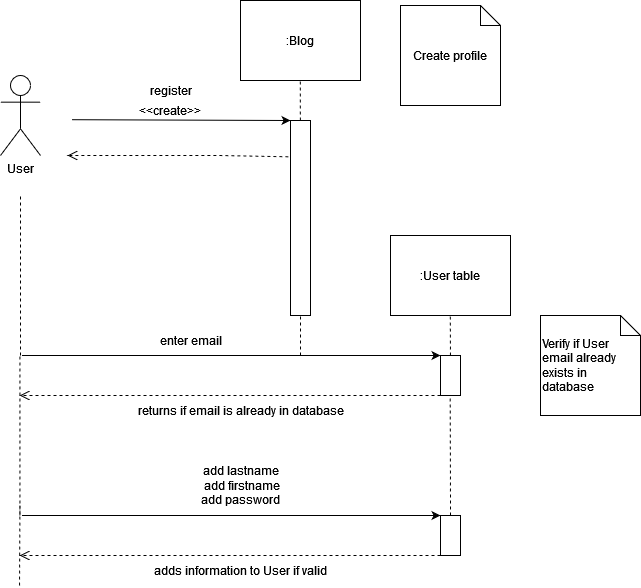

The diagram above was exported from draw.io. Its source (the exported page's mxGraphModel, read from the mxfile embedded in the PNG):
<mxGraphModel dx="1146" dy="592" grid="1" gridSize="10" guides="1" tooltips="1" connect="1" arrows="1" fold="1" page="1" pageScale="1" pageWidth="850" pageHeight="1100" math="0" shadow="0">
  <root>
    <mxCell id="0" />
    <mxCell id="1" parent="0" />
    <mxCell id="3" value="User" style="shape=umlActor;verticalLabelPosition=bottom;verticalAlign=top;html=1;" parent="1" vertex="1">
      <mxGeometry x="160" y="240" width="40" height="80" as="geometry" />
    </mxCell>
    <mxCell id="8" value=":Blog" style="rounded=0;whiteSpace=wrap;html=1;" parent="1" vertex="1">
      <mxGeometry x="400" y="165" width="120" height="80" as="geometry" />
    </mxCell>
    <mxCell id="10" value="" style="endArrow=none;dashed=1;html=1;entryX=0.5;entryY=1;entryDx=0;entryDy=0;startArrow=none;" parent="1" source="14" edge="1">
      <mxGeometry width="50" height="50" relative="1" as="geometry">
        <mxPoint x="460.25" y="325" as="sourcePoint" />
        <mxPoint x="459.75" y="245" as="targetPoint" />
      </mxGeometry>
    </mxCell>
    <mxCell id="11" value="" style="endArrow=classic;html=1;entryX=0;entryY=0;entryDx=0;entryDy=0;exitX=1.076;exitY=0.115;exitDx=0;exitDy=0;exitPerimeter=0;" parent="1" target="14" edge="1">
      <mxGeometry width="50" height="50" relative="1" as="geometry">
        <mxPoint x="231.51999999999998" y="284.20000000000005" as="sourcePoint" />
        <mxPoint x="440" y="285" as="targetPoint" />
      </mxGeometry>
    </mxCell>
    <mxCell id="14" value="" style="rounded=0;whiteSpace=wrap;html=1;" parent="1" vertex="1">
      <mxGeometry x="450" y="285" width="20" height="195" as="geometry" />
    </mxCell>
    <mxCell id="16" value="&amp;lt;&amp;lt;create&amp;gt;&amp;gt;" style="text;html=1;strokeColor=none;fillColor=none;align=center;verticalAlign=middle;whiteSpace=wrap;rounded=0;" parent="1" vertex="1">
      <mxGeometry x="310" y="265" width="40" height="20" as="geometry" />
    </mxCell>
    <mxCell id="22" value="register" style="text;html=1;align=center;verticalAlign=middle;resizable=0;points=[];autosize=1;strokeColor=none;fillColor=none;" parent="1" vertex="1">
      <mxGeometry x="300" y="240" width="60" height="30" as="geometry" />
    </mxCell>
    <mxCell id="25" value="" style="endArrow=none;dashed=1;html=1;entryX=0.5;entryY=1;entryDx=0;entryDy=0;exitX=0.5;exitY=0;exitDx=0;exitDy=0;" parent="1" edge="1">
      <mxGeometry width="50" height="50" relative="1" as="geometry">
        <mxPoint x="460" y="520" as="sourcePoint" />
        <mxPoint x="460" y="480" as="targetPoint" />
      </mxGeometry>
    </mxCell>
    <mxCell id="27" value="Create profile" style="shape=note;size=20;whiteSpace=wrap;html=1;" parent="1" vertex="1">
      <mxGeometry x="560" y="170" width="100" height="100" as="geometry" />
    </mxCell>
    <mxCell id="28" value="Verify if User email already exists in database" style="shape=note;size=20;whiteSpace=wrap;html=1;align=left;" parent="1" vertex="1">
      <mxGeometry x="700" y="480" width="100" height="100" as="geometry" />
    </mxCell>
    <mxCell id="45" value="" style="endArrow=none;dashed=1;html=1;" parent="1" edge="1">
      <mxGeometry width="50" height="50" relative="1" as="geometry">
        <mxPoint x="180" y="520" as="sourcePoint" />
        <mxPoint x="180" y="360" as="targetPoint" />
      </mxGeometry>
    </mxCell>
    <mxCell id="55" value="" style="html=1;verticalAlign=bottom;endArrow=open;dashed=1;endSize=8;rounded=0;entryX=1;entryY=1;entryDx=0;entryDy=0;exitX=-0.107;exitY=0.186;exitDx=0;exitDy=0;exitPerimeter=0;" parent="1" source="14" edge="1">
      <mxGeometry relative="1" as="geometry">
        <mxPoint x="375" y="320.4000000000001" as="sourcePoint" />
        <mxPoint x="227" y="320" as="targetPoint" />
        <Array as="points">
          <mxPoint x="380" y="320" />
        </Array>
      </mxGeometry>
    </mxCell>
    <mxCell id="K10mXw7lWHsyTxslwUvE-61" value="" style="endArrow=classic;html=1;exitX=1.076;exitY=0.115;exitDx=0;exitDy=0;exitPerimeter=0;" edge="1" parent="1">
      <mxGeometry width="50" height="50" relative="1" as="geometry">
        <mxPoint x="181.51999999999998" y="520" as="sourcePoint" />
        <mxPoint x="600" y="520" as="targetPoint" />
      </mxGeometry>
    </mxCell>
    <mxCell id="K10mXw7lWHsyTxslwUvE-62" value="enter email" style="text;html=1;align=center;verticalAlign=middle;resizable=0;points=[];autosize=1;strokeColor=none;fillColor=none;fontColor=#000000;" vertex="1" parent="1">
      <mxGeometry x="310" y="490" width="80" height="30" as="geometry" />
    </mxCell>
    <mxCell id="K10mXw7lWHsyTxslwUvE-63" value=":User table" style="rounded=0;whiteSpace=wrap;html=1;" vertex="1" parent="1">
      <mxGeometry x="550" y="400" width="120" height="80" as="geometry" />
    </mxCell>
    <mxCell id="K10mXw7lWHsyTxslwUvE-64" value="" style="endArrow=none;dashed=1;html=1;entryX=0.5;entryY=1;entryDx=0;entryDy=0;startArrow=none;" edge="1" parent="1" source="K10mXw7lWHsyTxslwUvE-65">
      <mxGeometry width="50" height="50" relative="1" as="geometry">
        <mxPoint x="610.25" y="560" as="sourcePoint" />
        <mxPoint x="609.75" y="480" as="targetPoint" />
      </mxGeometry>
    </mxCell>
    <mxCell id="K10mXw7lWHsyTxslwUvE-65" value="" style="rounded=0;whiteSpace=wrap;html=1;" vertex="1" parent="1">
      <mxGeometry x="600" y="520" width="20" height="40" as="geometry" />
    </mxCell>
    <mxCell id="K10mXw7lWHsyTxslwUvE-66" value="" style="endArrow=none;dashed=1;html=1;entryX=0.5;entryY=1;entryDx=0;entryDy=0;" edge="1" parent="1">
      <mxGeometry width="50" height="50" relative="1" as="geometry">
        <mxPoint x="610" y="680" as="sourcePoint" />
        <mxPoint x="609.66" y="560" as="targetPoint" />
      </mxGeometry>
    </mxCell>
    <mxCell id="K10mXw7lWHsyTxslwUvE-67" value="" style="html=1;verticalAlign=bottom;endArrow=open;dashed=1;endSize=8;rounded=0;entryX=1;entryY=1;entryDx=0;entryDy=0;exitX=0;exitY=1;exitDx=0;exitDy=0;" edge="1" parent="1" source="K10mXw7lWHsyTxslwUvE-65">
      <mxGeometry relative="1" as="geometry">
        <mxPoint x="399.9999999999999" y="561.27" as="sourcePoint" />
        <mxPoint x="179.14" y="560" as="targetPoint" />
        <Array as="points">
          <mxPoint x="332.14" y="560" />
        </Array>
      </mxGeometry>
    </mxCell>
    <mxCell id="K10mXw7lWHsyTxslwUvE-68" value="returns if email is already in database" style="text;html=1;align=center;verticalAlign=middle;resizable=0;points=[];autosize=1;strokeColor=none;fillColor=none;fontColor=#000000;" vertex="1" parent="1">
      <mxGeometry x="290" y="560" width="220" height="30" as="geometry" />
    </mxCell>
    <mxCell id="K10mXw7lWHsyTxslwUvE-69" value="" style="endArrow=none;dashed=1;html=1;" edge="1" parent="1">
      <mxGeometry width="50" height="50" relative="1" as="geometry">
        <mxPoint x="179.41" y="680" as="sourcePoint" />
        <mxPoint x="179.41" y="520" as="targetPoint" />
      </mxGeometry>
    </mxCell>
    <mxCell id="K10mXw7lWHsyTxslwUvE-70" value="" style="endArrow=classic;html=1;exitX=1.076;exitY=0.115;exitDx=0;exitDy=0;exitPerimeter=0;" edge="1" parent="1">
      <mxGeometry width="50" height="50" relative="1" as="geometry">
        <mxPoint x="181.5200000000002" y="680" as="sourcePoint" />
        <mxPoint x="600" y="680" as="targetPoint" />
      </mxGeometry>
    </mxCell>
    <mxCell id="K10mXw7lWHsyTxslwUvE-71" value="&lt;div&gt;add lastname&lt;/div&gt;&lt;div&gt;&amp;nbsp;add firstname&lt;/div&gt;&lt;div&gt;add password&lt;/div&gt;" style="text;html=1;align=center;verticalAlign=middle;resizable=0;points=[];autosize=1;strokeColor=none;fillColor=none;fontColor=#000000;" vertex="1" parent="1">
      <mxGeometry x="350" y="620" width="100" height="60" as="geometry" />
    </mxCell>
    <mxCell id="K10mXw7lWHsyTxslwUvE-72" value="" style="rounded=0;whiteSpace=wrap;html=1;" vertex="1" parent="1">
      <mxGeometry x="600" y="680" width="20" height="40" as="geometry" />
    </mxCell>
    <mxCell id="K10mXw7lWHsyTxslwUvE-73" value="" style="html=1;verticalAlign=bottom;endArrow=open;dashed=1;endSize=8;rounded=0;entryX=1;entryY=1;entryDx=0;entryDy=0;exitX=0;exitY=1;exitDx=0;exitDy=0;" edge="1" parent="1">
      <mxGeometry relative="1" as="geometry">
        <mxPoint x="600" y="720" as="sourcePoint" />
        <mxPoint x="179.13999999999987" y="720" as="targetPoint" />
        <Array as="points">
          <mxPoint x="332.14" y="720" />
        </Array>
      </mxGeometry>
    </mxCell>
    <mxCell id="K10mXw7lWHsyTxslwUvE-74" value="adds information to User if valid" style="text;html=1;align=center;verticalAlign=middle;resizable=0;points=[];autosize=1;strokeColor=none;fillColor=none;fontColor=#000000;" vertex="1" parent="1">
      <mxGeometry x="305" y="720" width="190" height="30" as="geometry" />
    </mxCell>
    <mxCell id="K10mXw7lWHsyTxslwUvE-75" value="" style="endArrow=none;dashed=1;html=1;" edge="1" parent="1">
      <mxGeometry width="50" height="50" relative="1" as="geometry">
        <mxPoint x="179" y="750" as="sourcePoint" />
        <mxPoint x="179.41000000000008" y="670" as="targetPoint" />
      </mxGeometry>
    </mxCell>
  </root>
</mxGraphModel>